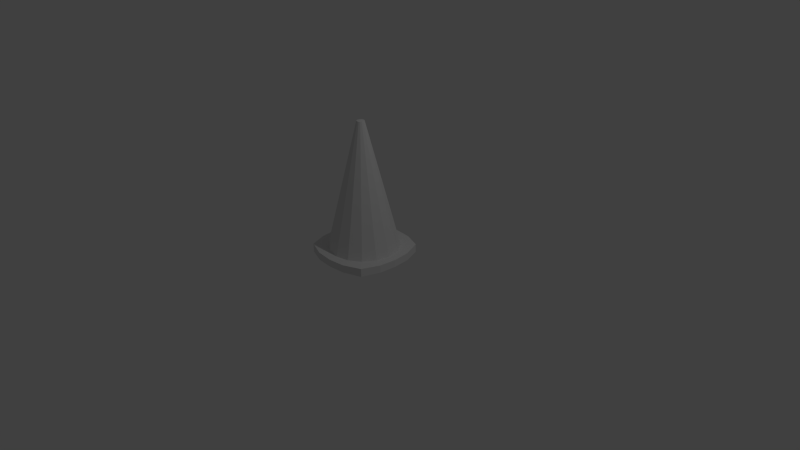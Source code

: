 # Source: TrafficCone.blend  (saved by Blender 2.68.0; exported with 4.5.12 LTS)
import bpy
from mathutils import Matrix  # noqa: F401  (used for matrix-valued properties, if any)

bpy.ops.wm.read_factory_settings(use_empty=True)
scene = bpy.context.scene
scene.name = 'Scene'

# ---- collections
col_collection_1 = bpy.data.collections.new('Collection 1'); scene.collection.children.link(col_collection_1)

# ---- world
world_world = bpy.data.worlds.new('World'); scene.world = world_world
world_world.color = (0.05088, 0.05088, 0.05088)
world_world.use_sun_shadow = False
world_world.sun_shadow_jitter_overblur = 0.0
world_world.cycles.sampling_method = 'MANUAL'
world_world.cycles.sample_map_resolution = 256

# ---- cameras
cam_camera = bpy.data.cameras.new('Camera')
cam_camera.clip_end = 100.0
cam_camera.lens = 35.0
cam_camera.sensor_width = 32.0
cam_camera.sensor_height = 18.0
cam_camera.ortho_scale = 7.314
cam_camera.dof.focus_distance = 0.0

# ---- lights
light_lamp = bpy.data.lights.new('Lamp', 'POINT')
light_lamp.transmission_factor = 0.0
light_lamp.cutoff_distance = 30.0
light_lamp.energy = 100.0
light_lamp.shadow_buffer_clip_start = 1.001
light_lamp.shadow_soft_size = 0.1
light_lamp.shadow_maximum_resolution = 0.006
light_lamp.use_absolute_resolution = True
light_lamp.cycles.use_multiple_importance_sampling = False

# ---- meshes
me_cone_001 = bpy.data.meshes.new('Cone.001')
me_cone_001.from_pydata([(2.02e-08, 0.4656, -0.6938), (0.1782, 0.4302, -0.6938), (0.3292, 0.3292, -0.6938), (0.4302, 0.1782, -0.6938), (0.4656, -1.599e-08, -0.6938), (0.0, 0.0, 0.9876), (0.4302, -0.1782, -0.6938), (0.3292, -0.3292, -0.6938), (0.1782, -0.4302, -0.6938), (9.051e-08, -0.4656, -0.6938), (-0.1782, -0.4302, -0.6938), (-0.3292, -0.3292, -0.6938), (-0.4302, -0.1782, -0.6938), (-0.4656, 9.91e-09, -0.6938), (-0.4302, 0.1782, -0.6938), (-0.3292, 0.3292, -0.6938), (-0.1782, 0.4302, -0.6938), (0.03575, 0.03575, 0.9816), (0.01935, 0.04671, 0.9816), (4.054e-08, 0.05056, 0.9816), (-0.01935, 0.04671, 0.9816), (0.05056, -5.674e-09, 0.9816), (-0.03575, 0.03575, 0.9816), (-0.04671, 0.01935, 0.9816), (-0.05056, -2.861e-09, 0.9816), (-0.04671, -0.01935, 0.9816), (-0.03575, -0.03575, 0.9816), (-0.01935, -0.04671, 0.9816), (4.818e-08, -0.05056, 0.9816), (0.01935, -0.04671, 0.9816), (0.03575, -0.03575, 0.9816), (0.04671, -0.01935, 0.9816), (0.04671, 0.01935, 0.9816), (6.796e-09, 0.5788, -0.6959), (0.2305, 0.5565, -0.6939), (0.4645, 0.4645, -0.6894), (0.5565, 0.2305, -0.6939), (0.5788, -2.214e-08, -0.6959), (0.5565, -0.2305, -0.6939), (0.4645, -0.4645, -0.6894), (0.2305, -0.5565, -0.6939), (9.419e-08, -0.5788, -0.6959), (-0.2305, -0.5565, -0.6939), (-0.4645, -0.4645, -0.6894), (-0.5565, -0.2305, -0.6939), (-0.5788, 1.006e-08, -0.6959), (-0.5565, 0.2305, -0.6939), (-0.4645, 0.4645, -0.6894), (-0.2305, 0.5565, -0.6939), (6.796e-09, 0.5788, -0.7928), (0.2305, 0.5565, -0.7948), (0.4645, 0.4645, -0.7993), (0.5565, 0.2305, -0.7948), (0.5788, -2.214e-08, -0.7928), (0.5565, -0.2305, -0.7948), (0.4645, -0.4645, -0.7993), (0.2305, -0.5565, -0.7948), (9.419e-08, -0.5788, -0.7928), (-0.2305, -0.5565, -0.7948), (-0.4645, -0.4645, -0.7993), (-0.5565, -0.2305, -0.7948), (-0.5788, 1.006e-08, -0.7928), (-0.5565, 0.2305, -0.7948), (-0.4645, 0.4645, -0.7993), (-0.2305, 0.5565, -0.7948)], [], [(22, 5, 20), (19, 5, 18), (20, 5, 19), (18, 5, 17), (23, 5, 22), (24, 5, 23), (25, 5, 24), (26, 5, 25), (27, 5, 26), (28, 5, 27), (29, 5, 28), (30, 5, 29), (31, 5, 30), (21, 5, 31), (32, 5, 21), (17, 5, 32), (15, 16, 48, 47), (15, 22, 20, 16), (0, 19, 18, 1), (16, 20, 19, 0), (1, 18, 17, 2), (14, 23, 22, 15), (13, 24, 23, 14), (12, 25, 24, 13), (11, 26, 25, 12), (10, 27, 26, 11), (9, 28, 27, 10), (8, 29, 28, 9), (7, 30, 29, 8), (6, 31, 30, 7), (4, 21, 31, 6), (3, 32, 21, 4), (2, 17, 32, 3), (34, 35, 51, 50), (12, 13, 45, 44), (9, 10, 42, 41), (6, 7, 39, 38), (2, 3, 36, 35), (3, 4, 37, 36), (0, 1, 34, 33), (16, 0, 33, 48), (13, 14, 46, 45), (10, 11, 43, 42), (7, 8, 40, 39), (14, 15, 47, 46), (11, 12, 44, 43), (8, 9, 41, 40), (4, 6, 38, 37), (1, 2, 35, 34), (49, 50, 51, 52, 53, 54, 55, 56, 57, 58, 59, 60, 61, 62, 63, 64), (47, 48, 64, 63), (41, 42, 58, 57), (35, 36, 52, 51), (48, 33, 49, 64), (42, 43, 59, 58), (36, 37, 53, 52), (43, 44, 60, 59), (37, 38, 54, 53), (44, 45, 61, 60), (38, 39, 55, 54), (45, 46, 62, 61), (39, 40, 56, 55), (33, 34, 50, 49), (46, 47, 63, 62), (40, 41, 57, 56)])
me_cone_001.use_remesh_preserve_volume = False
me_cone_001.use_remesh_preserve_attributes = False
me_cone_001.use_mirror_vertex_groups = False
me_cone_001.update()

# ---- objects
ob_cone = bpy.data.objects.new('Cone', me_cone_001)
ob_lamp = bpy.data.objects.new('Lamp', light_lamp)
ob_camera = bpy.data.objects.new('Camera', cam_camera)

# ---- transforms, parenting, visibility, modifiers, constraints
ob_cone.location = (-0.1049, -0.06028, 0.8184)
ob_cone.lineart.crease_threshold = 0.0
ob_lamp.location = (4.076, 1.005, 5.904)
ob_lamp.rotation_euler = (0.6503, 0.05522, 1.866)
ob_lamp.lock_rotations_4d = False
ob_lamp.empty_display_type = 'ARROWS'
ob_lamp.color = (0.0, 0.0, 0.0, 0.0)
ob_lamp.lineart.crease_threshold = 0.0
ob_camera.location = (7.481, -6.508, 5.344)
ob_camera.rotation_euler = (1.109, 0.01082, 0.8149)
ob_camera.lock_rotations_4d = False
ob_camera.empty_display_type = 'ARROWS'
ob_camera.color = (0.0, 0.0, 0.0, 0.0)
ob_camera.display_type = 'WIRE'
ob_camera.lineart.crease_threshold = 0.0

# ---- collection membership
col_collection_1.objects.link(ob_cone)
col_collection_1.objects.link(ob_lamp)
col_collection_1.objects.link(ob_camera)

# ---- scene / render settings (as saved in the file)
scene.camera = ob_camera
scene.frame_start = 1; scene.frame_end = 250; scene.frame_set(1)
scene.render.engine = 'CYCLES'
scene.render.image_settings.color_mode = 'RGB'
scene.render.image_settings.compression = 90
scene.render.resolution_percentage = 50
scene.render.dither_intensity = 0.0
scene.cycles.use_denoising = False
scene.cycles.samples = 100000
scene.cycles.sampling_pattern = 'TABULATED_SOBOL'
scene.cycles.light_sampling_threshold = 0.0
scene.cycles.use_adaptive_sampling = False
scene.cycles.use_light_tree = False
scene.cycles.blur_glossy = 0.0
scene.cycles.volume_bounces = 1
scene.cycles.pixel_filter_type = 'GAUSSIAN'
scene.cycles.sample_clamp_indirect = 0.0
scene.view_settings.view_transform = 'Standard'
bpy.context.view_layer.update()
